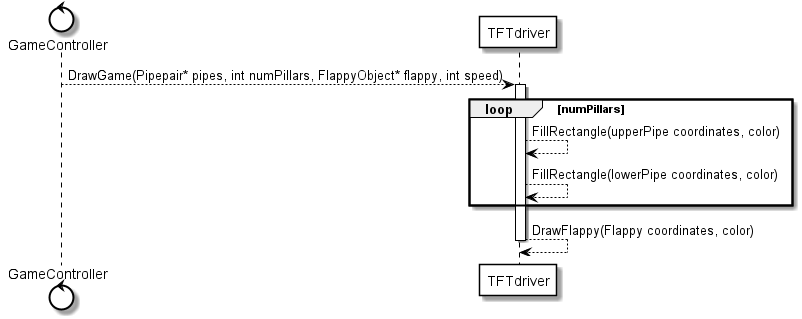

The diagram above was rendered by PlantUML. Its source (embedded in the PNG):
@startuml
skinparam sequence {
    ArrowColor Black
    ActorBorderColor Black
    LifeLineBorderColor Black
    ArrowMessageAlignment center
    ParticipantBorderColor Black
    ParticipantBackgroundColor White
    BoxBorderColor Black
}

skinparam Collections {
    BorderColor Black
    BackgroundColor White
}

skinparam control{
    BorderColor Black
    BackgroundColor White
}
control GameController
participant TFTdriver
GameController-->TFTdriver : DrawGame(Pipepair* pipes, int numPillars, FlappyObject* flappy, int speed)
activate TFTdriver
loop numPillars
    TFTdriver-->TFTdriver : FillRectangle(upperPipe coordinates, color)
    TFTdriver-->TFTdriver : FillRectangle(lowerPipe coordinates, color)
end
TFTdriver-->TFTdriver : DrawFlappy(Flappy coordinates, color)
deactivate TFTdriver
@enduml